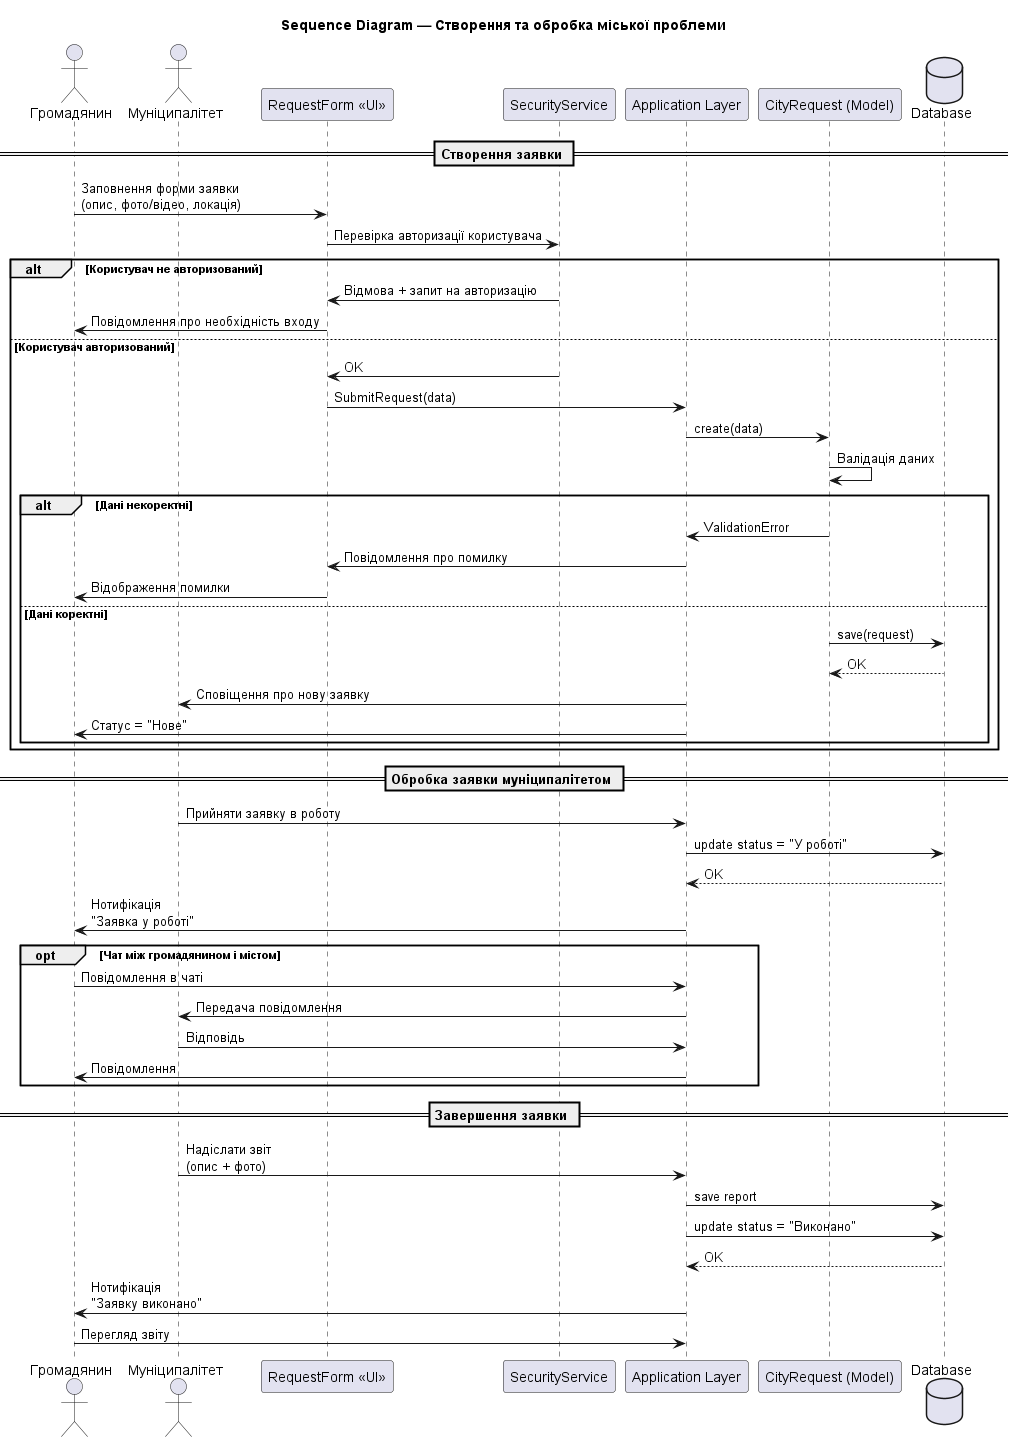

The diagram above was rendered by PlantUML. Its source (embedded in the PNG):
@startuml
title Sequence Diagram — Створення та обробка міської проблеми

actor Citizen as "Громадянин"
actor Municipality as "Муніципалітет"

participant RequestForm as "RequestForm <<UI>>"
participant SecurityService as "SecurityService"
participant System as "Application Layer"
participant CityRequest as "CityRequest (Model)"
database DB as "Database"

== Створення заявки ==

Citizen -> RequestForm: Заповнення форми заявки\n(опис, фото/відео, локація)
RequestForm -> SecurityService: Перевірка авторизації користувача

alt Користувач не авторизований
    SecurityService -> RequestForm: Відмова + запит на авторизацію
    RequestForm -> Citizen: Повідомлення про необхідність входу
else Користувач авторизований
    SecurityService -> RequestForm: OK
    RequestForm -> System: SubmitRequest(data)

    System -> CityRequest: create(data)
    CityRequest -> CityRequest: Валідація даних

    alt Дані некоректні
        CityRequest -> System: ValidationError
        System -> RequestForm: Повідомлення про помилку
        RequestForm -> Citizen: Відображення помилки
    else Дані коректні
        CityRequest -> DB: save(request)
        DB --> CityRequest: OK

        System -> Municipality: Сповіщення про нову заявку
        System -> Citizen: Статус = "Нове"
    end
end

== Обробка заявки муніципалітетом ==

Municipality -> System: Прийняти заявку в роботу
System -> DB: update status = "У роботі"
DB --> System: OK
System -> Citizen: Нотифікація\n"Заявка у роботі"

opt Чат між громадянином і містом
    Citizen -> System: Повідомлення в чаті
    System -> Municipality: Передача повідомлення
    Municipality -> System: Відповідь
    System -> Citizen: Повідомлення
end

== Завершення заявки ==

Municipality -> System: Надіслати звіт\n(опис + фото)
System -> DB: save report
System -> DB: update status = "Виконано"
DB --> System: OK

System -> Citizen: Нотифікація\n"Заявку виконано"
Citizen -> System: Перегляд звіту

@enduml